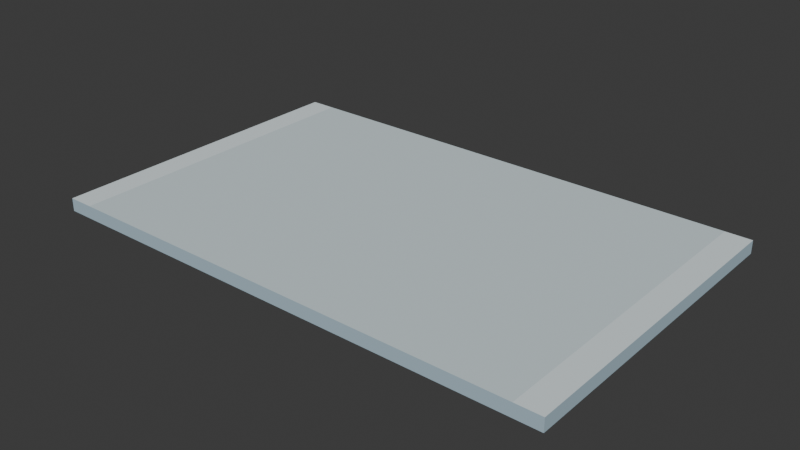 # Source: campus_walk_short_v01.blend  (saved by Blender 5.2.44; exported with 4.5.12 LTS)
import bpy
from mathutils import Matrix  # noqa: F401  (used for matrix-valued properties, if any)

bpy.ops.wm.read_factory_settings(use_empty=True)
scene = bpy.context.scene
scene.name = 'Scene'

# ---- collections
col_collection = bpy.data.collections.new('Collection'); scene.collection.children.link(col_collection)

# ---- materials (node trees are filled in below, after node groups)
mat_glacier_palette_002 = bpy.data.materials.new('glacier_palette.002')

# ---- material node trees
mat_glacier_palette_002.use_nodes = True; mat_glacier_palette_002.node_tree.nodes.clear()
_N = mat_glacier_palette_002.node_tree.nodes; _L = mat_glacier_palette_002.node_tree.links
n0 = _N.new('ShaderNodeBsdfPrincipled'); n0.name = 'Principled BSDF'; n0.location = (-200, 100)
n0.inputs[2].default_value = 0.85
n0.inputs[10].default_value = 0.005
n1 = _N.new('ShaderNodeOutputMaterial'); n1.name = 'Material Output'; n1.location = (200, 100)
n2 = _N.new('ShaderNodeVertexColor'); n2.name = 'Color Attribute'; n2.location = (0, 0)
n2.layer_name = 'Color'
_L.new(n0.outputs[0], n1.inputs[0])
_L.new(n2.outputs[0], n0.inputs[0])
n1.is_active_output = True

# ---- world
world_world = bpy.data.worlds.new('World'); scene.world = world_world
world_world.use_nodes = True; world_world.node_tree.nodes.clear()
_N = world_world.node_tree.nodes; _L = world_world.node_tree.links
n0 = _N.new('ShaderNodeOutputWorld'); n0.name = 'World Output'; n0.location = (200, 100)
n1 = _N.new('ShaderNodeBackground'); n1.name = 'Background'; n1.location = (-200, 100)
n1.inputs[0].default_value = (0.05088, 0.05088, 0.05088, 1.0)
_L.new(n1.outputs[0], n0.inputs[0])
n0.is_active_output = True
world_world.color = (0.05088, 0.05088, 0.05088)
world_world.sun_shadow_jitter_overblur = 0.0

# ---- meshes
me_walkway_001 = bpy.data.meshes.new('Walkway.001')
me_walkway_001.from_pydata([(-1.6, 1.0, 0.0), (-1.44, 1.0, 0.0), (1.44, 1.0, 0.0), (1.6, 1.0, 0.0), (-1.6, -1.0, 0.0), (-1.44, -1.0, 0.0), (1.44, -1.0, 0.0), (1.6, -1.0, 0.0), (-1.6, 1.0, 0.08), (-1.44, 1.0, 0.08), (1.44, 1.0, 0.08), (1.6, 1.0, 0.08), (-1.6, -1.0, 0.08), (-1.44, -1.0, 0.08), (1.44, -1.0, 0.08), (1.6, -1.0, 0.08)], [], [(0, 1, 5, 4), (8, 12, 13, 9), (1, 2, 6, 5), (9, 13, 14, 10), (2, 3, 7, 6), (10, 14, 15, 11), (0, 4, 12, 8), (3, 11, 15, 7), (0, 8, 9, 1), (1, 9, 10, 2), (2, 10, 11, 3), (4, 5, 13, 12), (5, 6, 14, 13), (6, 7, 15, 14)])
_ca = me_walkway_001.color_attributes.new('Color', 'FLOAT_COLOR', 'CORNER')
_ca.data.foreach_set('color', [0.4179, 0.5583, 0.6445, 1.0, 0.4179, 0.5583, 0.6445, 1.0, 0.4179, 0.5583, 0.6445, 1.0, 0.4179, 0.5583, 0.6445, 1.0, 0.7605, 0.8469, 0.8714, 1.0, 0.7605, 0.8469, 0.8714, 1.0, 0.7605, 0.8469, 0.8714, 1.0, 0.7605, 0.8469, 0.8714, 1.0, 0.4179, 0.5583, 0.6445, 1.0, 0.4179, 0.5583, 0.6445, 1.0, 0.4179, 0.5583, 0.6445, 1.0, 0.4179, 0.5583, 0.6445, 1.0, 0.6445, 0.7529, 0.7835, 1.0, 0.6445, 0.7529, 0.7835, 1.0, 0.6445, 0.7529, 0.7835, 1.0, 0.6445, 0.7529, 0.7835, 1.0, 0.4179, 0.5583, 0.6445, 1.0, 0.4179, 0.5583, 0.6445, 1.0, 0.4179, 0.5583, 0.6445, 1.0, 0.4179, 0.5583, 0.6445, 1.0, 0.7605, 0.8469, 0.8714, 1.0, 0.7605, 0.8469, 0.8714, 1.0, 0.7605, 0.8469, 0.8714, 1.0, 0.7605, 0.8469, 0.8714, 1.0, 0.4179, 0.5583, 0.6445, 1.0, 0.4179, 0.5583, 0.6445, 1.0, 0.4179, 0.5583, 0.6445, 1.0, 0.4179, 0.5583, 0.6445, 1.0, 0.4179, 0.5583, 0.6445, 1.0, 0.4179, 0.5583, 0.6445, 1.0, 0.4179, 0.5583, 0.6445, 1.0, 0.4179, 0.5583, 0.6445, 1.0, 0.4179, 0.5583, 0.6445, 1.0, 0.4179, 0.5583, 0.6445, 1.0, 0.4179, 0.5583, 0.6445, 1.0, 0.4179, 0.5583, 0.6445, 1.0, 0.4179, 0.5583, 0.6445, 1.0, 0.4179, 0.5583, 0.6445, 1.0, 0.4179, 0.5583, 0.6445, 1.0, 0.4179, 0.5583, 0.6445, 1.0, 0.4179, 0.5583, 0.6445, 1.0, 0.4179, 0.5583, 0.6445, 1.0, 0.4179, 0.5583, 0.6445, 1.0, 0.4179, 0.5583, 0.6445, 1.0, 0.4179, 0.5583, 0.6445, 1.0, 0.4179, 0.5583, 0.6445, 1.0, 0.4179, 0.5583, 0.6445, 1.0, 0.4179, 0.5583, 0.6445, 1.0, 0.4179, 0.5583, 0.6445, 1.0, 0.4179, 0.5583, 0.6445, 1.0, 0.4179, 0.5583, 0.6445, 1.0, 0.4179, 0.5583, 0.6445, 1.0, 0.4179, 0.5583, 0.6445, 1.0, 0.4179, 0.5583, 0.6445, 1.0, 0.4179, 0.5583, 0.6445, 1.0, 0.4179, 0.5583, 0.6445, 1.0])
me_walkway_001.materials.append(mat_glacier_palette_002)
me_walkway_001.update()

# ---- objects
ob_root = bpy.data.objects.new('root', None)
ob_campus_walk_short = bpy.data.objects.new('campus_walk_short', me_walkway_001)
ob_anchor_start = bpy.data.objects.new('anchor_start', None)
ob_anchor_end = bpy.data.objects.new('anchor_end', None)

# ---- transforms, parenting, visibility, modifiers, constraints
ob_root.location = (0.0, 0.0, 0.0)
ob_campus_walk_short.parent = ob_root
ob_campus_walk_short.location = (0.0, 0.0, 0.0)
ob_anchor_start.parent = ob_root
ob_anchor_start.location = (0.0, 1.0, 0.08)
ob_anchor_end.parent = ob_root
ob_anchor_end.location = (0.0, -1.0, 0.08)

# ---- collection membership
scene.collection.objects.link(ob_root)
scene.collection.objects.link(ob_campus_walk_short)
scene.collection.objects.link(ob_anchor_start)
scene.collection.objects.link(ob_anchor_end)

# ---- scene / render settings (as saved in the file)
scene.frame_start = 1; scene.frame_end = 250; scene.frame_set(0)
scene.render.engine = 'BLENDER_EEVEE_NEXT'
scene.render.bake_bias = 0.0
scene.render.bake_samples = 0
scene.render.compositor_device = 'GPU'
scene.eevee.use_volume_custom_range = False
scene.eevee.fast_gi_thickness_near = 0.1
scene.eevee.fast_gi_thickness_far = 0.0
scene.eevee.ray_tracing_options.screen_trace_thickness = 0.1
bpy.context.view_layer.update()

# ---- added for rendering (the .blend has no active camera and no usable light): camera, sun
cam_auto = bpy.data.cameras.new('AutoCamera')
cam_auto.lens = 50.0
cam_auto.sensor_width = 36.0
cam_auto.clip_end = 1000.0
ob_auto_camera = bpy.data.objects.new('AutoCamera', cam_auto)
scene.collection.objects.link(ob_auto_camera)
ob_auto_camera.location = (3.49221, -4.19065, 2.83376)
ob_auto_camera.rotation_euler = (1.09748, -7.21219e-08, 0.694738)
scene.camera = ob_auto_camera
light_auto_sun = bpy.data.lights.new('AutoSun', 'SUN')
light_auto_sun.energy = 3.0
light_auto_sun.angle = 0.0523599
ob_auto_sun = bpy.data.objects.new('AutoSun', light_auto_sun)
scene.collection.objects.link(ob_auto_sun)
ob_auto_sun.rotation_euler = (0.872665, 0.174533, 0.523599)
bpy.context.view_layer.update()
